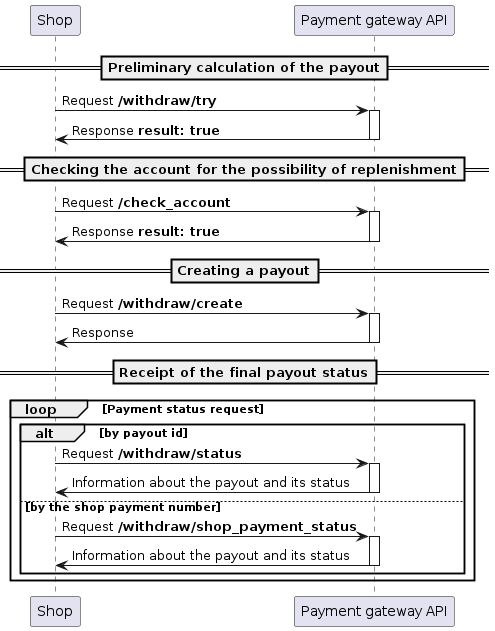

The diagram above was rendered by PlantUML. Its source (embedded in the PNG):
@startuml Withdraw Flow
participant "Shop" as ag
participant "Payment gateway API" as papi

==Preliminary calculation of the payout==

ag -> papi : Request **/withdraw/try**
activate papi
papi -> ag : Response **result: true**
deactivate papi

==Checking the account for the possibility of replenishment==
ag -> papi : Request **/check_account**
activate papi
papi -> ag : Response **result: true**
deactivate papi

==Creating a payout==
ag -> papi : Request **/withdraw/create**
activate papi
papi -> ag : Response
deactivate papi

==Receipt of the final payout status==
loop Payment status request
alt by payout id
ag -> papi : Request **/withdraw/status**
activate papi
papi -> ag : Information about the payout and its status
deactivate papi
else by the shop payment number
ag -> papi : Request **/withdraw/shop_payment_status**
activate papi
papi -> ag : Information about the payout and its status
deactivate papi
end
end
@enduml